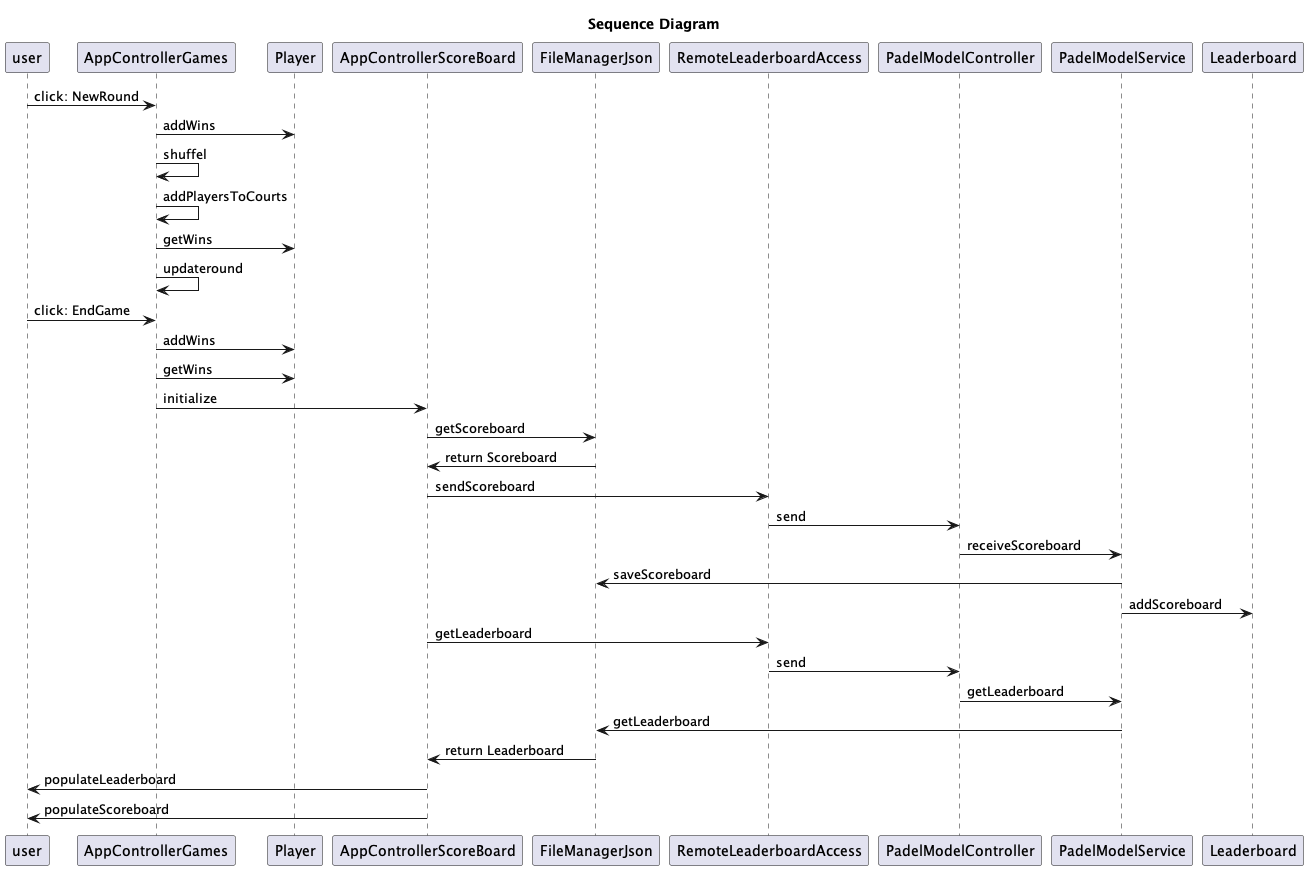

The diagram above was rendered by PlantUML. Its source (embedded in the PNG):
@startuml sequenceDiagram

title Sequence Diagram
!define List java.util.List !define ArrayList java.util.ArrayList


user -> AppControllerGames: click: NewRound
AppControllerGames -> Player: addWins
AppControllerGames -> AppControllerGames: shuffel
AppControllerGames -> AppControllerGames: addPlayersToCourts
AppControllerGames -> Player: getWins
AppControllerGames -> AppControllerGames: updateround
user -> AppControllerGames: click: EndGame
AppControllerGames -> Player: addWins
AppControllerGames -> Player: getWins

AppControllerGames -> AppControllerScoreBoard: initialize
AppControllerScoreBoard -> FileManagerJson: getScoreboard
FileManagerJson -> AppControllerScoreBoard: return Scoreboard
AppControllerScoreBoard -> RemoteLeaderboardAccess: sendScoreboard
RemoteLeaderboardAccess -> PadelModelController: send
PadelModelController -> PadelModelService: receiveScoreboard
PadelModelService -> FileManagerJson: saveScoreboard
PadelModelService -> Leaderboard: addScoreboard
AppControllerScoreBoard -> RemoteLeaderboardAccess: getLeaderboard
RemoteLeaderboardAccess -> PadelModelController: send
PadelModelController -> PadelModelService: getLeaderboard
PadelModelService -> FileManagerJson: getLeaderboard
FileManagerJson -> AppControllerScoreBoard: return Leaderboard
AppControllerScoreBoard -> user: populateLeaderboard
AppControllerScoreBoard -> user: populateScoreboard

@enduml